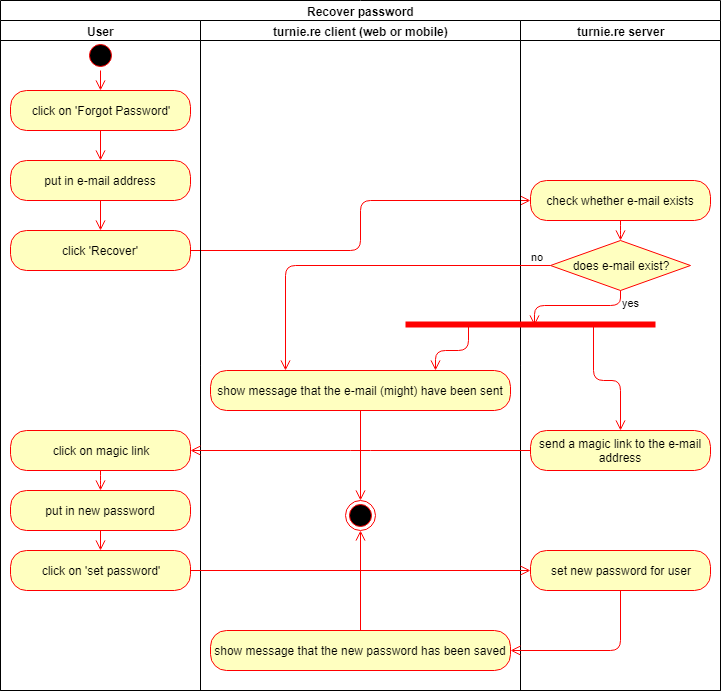

The diagram above was exported from draw.io. Its source (the exported page's mxGraphModel, read from the mxfile embedded in the PNG):
<mxGraphModel dx="1394" dy="753" grid="1" gridSize="10" guides="1" tooltips="1" connect="1" arrows="1" fold="1" page="1" pageScale="1" pageWidth="827" pageHeight="1169" background="#ffffff" math="0" shadow="0">
  <root>
    <mxCell id="0" />
    <mxCell id="1" parent="0" />
    <mxCell id="16" value="Recover password&lt;br&gt;" style="swimlane;html=1;childLayout=stackLayout;resizeParent=1;resizeParentMax=0;startSize=20;shadow=0;comic=0;strokeColor=#000000;fillColor=none;" parent="1" vertex="1">
      <mxGeometry x="40" y="60" width="720" height="690" as="geometry" />
    </mxCell>
    <mxCell id="29" value="" style="edgeStyle=orthogonalEdgeStyle;html=1;verticalAlign=bottom;endArrow=open;endSize=8;strokeColor=#ff0000;entryX=0;entryY=0.5;" parent="16" source="28" target="54" edge="1">
      <mxGeometry relative="1" as="geometry">
        <mxPoint x="410" y="250" as="targetPoint" />
      </mxGeometry>
    </mxCell>
    <mxCell id="17" value="User" style="swimlane;html=1;startSize=20;" parent="16" vertex="1">
      <mxGeometry y="20" width="200" height="670" as="geometry" />
    </mxCell>
    <mxCell id="22" value="" style="ellipse;html=1;shape=startState;fillColor=#000000;strokeColor=#ff0000;shadow=0;comic=0;" parent="17" vertex="1">
      <mxGeometry x="85" y="20" width="30" height="30" as="geometry" />
    </mxCell>
    <mxCell id="23" value="" style="edgeStyle=orthogonalEdgeStyle;html=1;verticalAlign=bottom;endArrow=open;endSize=8;strokeColor=#ff0000;exitX=0.5;exitY=1;" parent="17" source="22" edge="1">
      <mxGeometry relative="1" as="geometry">
        <mxPoint x="100" y="70" as="targetPoint" />
        <mxPoint x="80" y="70" as="sourcePoint" />
      </mxGeometry>
    </mxCell>
    <mxCell id="24" value="click on 'Forgot Password'&lt;br&gt;" style="rounded=1;whiteSpace=wrap;html=1;arcSize=40;fillColor=#ffffc0;strokeColor=#ff0000;shadow=0;comic=0;" parent="17" vertex="1">
      <mxGeometry x="10" y="70" width="180" height="40" as="geometry" />
    </mxCell>
    <mxCell id="25" value="" style="edgeStyle=orthogonalEdgeStyle;html=1;verticalAlign=bottom;endArrow=open;endSize=8;strokeColor=#ff0000;" parent="17" source="24" edge="1">
      <mxGeometry relative="1" as="geometry">
        <mxPoint x="100" y="140" as="targetPoint" />
      </mxGeometry>
    </mxCell>
    <mxCell id="26" value="put in e-mail address" style="rounded=1;whiteSpace=wrap;html=1;arcSize=40;fillColor=#ffffc0;strokeColor=#ff0000;shadow=0;comic=0;" parent="17" vertex="1">
      <mxGeometry x="10" y="140" width="180" height="40" as="geometry" />
    </mxCell>
    <mxCell id="27" value="" style="edgeStyle=orthogonalEdgeStyle;html=1;verticalAlign=bottom;endArrow=open;endSize=8;strokeColor=#ff0000;exitX=0.5;exitY=1;" parent="17" source="26" target="28" edge="1">
      <mxGeometry relative="1" as="geometry">
        <mxPoint x="210" y="160" as="targetPoint" />
      </mxGeometry>
    </mxCell>
    <mxCell id="28" value="click 'Recover'" style="rounded=1;whiteSpace=wrap;html=1;arcSize=40;fillColor=#ffffc0;strokeColor=#ff0000;shadow=0;comic=0;" parent="17" vertex="1">
      <mxGeometry x="10" y="210" width="180" height="40" as="geometry" />
    </mxCell>
    <mxCell id="63" value="click on magic link&lt;br&gt;" style="rounded=1;whiteSpace=wrap;html=1;arcSize=40;fillColor=#ffffc0;strokeColor=#ff0000;" parent="17" vertex="1">
      <mxGeometry x="10" y="410" width="180" height="40" as="geometry" />
    </mxCell>
    <mxCell id="64" value="" style="edgeStyle=orthogonalEdgeStyle;html=1;verticalAlign=bottom;endArrow=open;endSize=8;strokeColor=#ff0000;" parent="17" source="63" edge="1">
      <mxGeometry relative="1" as="geometry">
        <mxPoint x="100" y="470" as="targetPoint" />
        <Array as="points">
          <mxPoint x="100" y="460" />
          <mxPoint x="100" y="460" />
        </Array>
      </mxGeometry>
    </mxCell>
    <mxCell id="66" value="put in new password&lt;br&gt;" style="rounded=1;whiteSpace=wrap;html=1;arcSize=40;fillColor=#ffffc0;strokeColor=#ff0000;" parent="17" vertex="1">
      <mxGeometry x="10" y="470" width="180" height="40" as="geometry" />
    </mxCell>
    <mxCell id="67" value="" style="edgeStyle=orthogonalEdgeStyle;html=1;verticalAlign=bottom;endArrow=open;endSize=8;strokeColor=#ff0000;" parent="17" source="66" edge="1">
      <mxGeometry relative="1" as="geometry">
        <mxPoint x="100" y="530" as="targetPoint" />
      </mxGeometry>
    </mxCell>
    <mxCell id="68" value="click on 'set password'" style="rounded=1;whiteSpace=wrap;html=1;arcSize=40;fillColor=#ffffc0;strokeColor=#ff0000;" parent="17" vertex="1">
      <mxGeometry x="10" y="530" width="180" height="40" as="geometry" />
    </mxCell>
    <mxCell id="18" value="turnie.re client (web or mobile)&lt;br&gt;" style="swimlane;html=1;startSize=20;" parent="16" vertex="1">
      <mxGeometry x="200" y="20" width="320" height="670" as="geometry" />
    </mxCell>
    <mxCell id="59" value="" style="ellipse;html=1;shape=endState;fillColor=#000000;strokeColor=#ff0000;" parent="18" vertex="1">
      <mxGeometry x="145" y="480" width="30" height="30" as="geometry" />
    </mxCell>
    <mxCell id="75" value="show message that the e-mail (might) have been sent" style="rounded=1;whiteSpace=wrap;html=1;arcSize=40;fillColor=#ffffc0;strokeColor=#ff0000;" parent="18" vertex="1">
      <mxGeometry x="10" y="350" width="300" height="40" as="geometry" />
    </mxCell>
    <mxCell id="76" value="" style="edgeStyle=orthogonalEdgeStyle;html=1;verticalAlign=bottom;endArrow=open;endSize=8;strokeColor=#ff0000;entryX=0.5;entryY=0;" parent="18" source="75" target="59" edge="1">
      <mxGeometry relative="1" as="geometry">
        <mxPoint x="159.75862068965512" y="520.0344827586209" as="targetPoint" />
      </mxGeometry>
    </mxCell>
    <mxCell id="79" value="show message that the new password has been saved" style="rounded=1;whiteSpace=wrap;html=1;arcSize=40;fillColor=#ffffc0;strokeColor=#ff0000;" parent="18" vertex="1">
      <mxGeometry x="10" y="610" width="300" height="40" as="geometry" />
    </mxCell>
    <mxCell id="80" value="" style="edgeStyle=orthogonalEdgeStyle;html=1;verticalAlign=bottom;endArrow=open;endSize=8;strokeColor=#ff0000;exitX=0.5;exitY=0;entryX=0.5;entryY=1;" parent="18" source="79" target="59" edge="1">
      <mxGeometry relative="1" as="geometry">
        <mxPoint x="175" y="710" as="targetPoint" />
      </mxGeometry>
    </mxCell>
    <mxCell id="21" value="turnie.re server" style="swimlane;html=1;startSize=20;" parent="16" vertex="1">
      <mxGeometry x="520" y="20" width="200" height="670" as="geometry" />
    </mxCell>
    <mxCell id="54" value="check whether e-mail exists" style="rounded=1;whiteSpace=wrap;html=1;arcSize=40;fillColor=#ffffc0;strokeColor=#ff0000;" parent="21" vertex="1">
      <mxGeometry x="10" y="160" width="180" height="40" as="geometry" />
    </mxCell>
    <mxCell id="55" value="" style="edgeStyle=orthogonalEdgeStyle;html=1;verticalAlign=bottom;endArrow=open;endSize=8;strokeColor=#ff0000;entryX=0.5;entryY=0;" parent="21" source="54" target="56" edge="1">
      <mxGeometry relative="1" as="geometry">
        <mxPoint x="100" y="270" as="targetPoint" />
        <Array as="points">
          <mxPoint x="100" y="210" />
          <mxPoint x="100" y="210" />
        </Array>
      </mxGeometry>
    </mxCell>
    <mxCell id="56" value="does e-mail exist?" style="rhombus;whiteSpace=wrap;html=1;fillColor=#ffffc0;strokeColor=#ff0000;" parent="21" vertex="1">
      <mxGeometry x="30" y="220" width="140" height="50" as="geometry" />
    </mxCell>
    <mxCell id="58" value="yes" style="edgeStyle=orthogonalEdgeStyle;html=1;align=left;verticalAlign=top;endArrow=open;endSize=8;strokeColor=#ff0000;entryX=0.516;entryY=0.641;entryPerimeter=0;" parent="21" source="56" target="72" edge="1">
      <mxGeometry x="-1" relative="1" as="geometry">
        <mxPoint x="100" y="320" as="targetPoint" />
      </mxGeometry>
    </mxCell>
    <mxCell id="60" value="send a magic link to the e-mail address&lt;br&gt;" style="rounded=1;whiteSpace=wrap;html=1;arcSize=40;fillColor=#ffffc0;strokeColor=#ff0000;" parent="21" vertex="1">
      <mxGeometry x="10" y="410" width="180" height="40" as="geometry" />
    </mxCell>
    <mxCell id="70" value="set new password for user" style="rounded=1;whiteSpace=wrap;html=1;arcSize=40;fillColor=#ffffc0;strokeColor=#ff0000;" parent="21" vertex="1">
      <mxGeometry x="10" y="530" width="180" height="40" as="geometry" />
    </mxCell>
    <mxCell id="72" value="" style="shape=line;html=1;strokeWidth=6;strokeColor=#ff0000;" parent="21" vertex="1">
      <mxGeometry x="-115" y="299" width="250" height="10" as="geometry" />
    </mxCell>
    <mxCell id="74" value="" style="edgeStyle=orthogonalEdgeStyle;html=1;verticalAlign=bottom;endArrow=open;endSize=8;strokeColor=#ff0000;exitX=0.75;exitY=0.5;exitPerimeter=0;entryX=0.5;entryY=0;" parent="21" source="72" target="60" edge="1">
      <mxGeometry relative="1" as="geometry">
        <mxPoint x="-90" y="460" as="targetPoint" />
        <mxPoint x="-37.82758620689651" y="390.0344827586209" as="sourcePoint" />
      </mxGeometry>
    </mxCell>
    <mxCell id="57" value="no" style="edgeStyle=orthogonalEdgeStyle;html=1;align=left;verticalAlign=bottom;endArrow=open;endSize=8;strokeColor=#ff0000;exitX=0;exitY=0.5;entryX=0.25;entryY=0;" parent="16" source="56" target="75" edge="1">
      <mxGeometry x="-0.8871" relative="1" as="geometry">
        <mxPoint x="260" y="300" as="targetPoint" />
        <mxPoint as="offset" />
      </mxGeometry>
    </mxCell>
    <mxCell id="73" value="" style="edgeStyle=orthogonalEdgeStyle;html=1;verticalAlign=bottom;endArrow=open;endSize=8;strokeColor=#ff0000;exitX=0.25;exitY=0.5;exitPerimeter=0;entryX=0.75;entryY=0;" parent="16" source="72" target="75" edge="1">
      <mxGeometry relative="1" as="geometry">
        <mxPoint x="420" y="420" as="targetPoint" />
      </mxGeometry>
    </mxCell>
    <mxCell id="71" value="" style="edgeStyle=orthogonalEdgeStyle;html=1;verticalAlign=bottom;endArrow=open;endSize=8;strokeColor=#ff0000;exitX=0.5;exitY=1;entryX=1;entryY=0.5;" parent="16" source="70" target="79" edge="1">
      <mxGeometry relative="1" as="geometry">
        <mxPoint x="620" y="680" as="targetPoint" />
      </mxGeometry>
    </mxCell>
    <mxCell id="78" value="" style="edgeStyle=orthogonalEdgeStyle;html=1;verticalAlign=bottom;endArrow=open;endSize=8;strokeColor=#ff0000;entryX=1;entryY=0.5;exitX=0;exitY=0.5;" parent="16" source="60" target="63" edge="1">
      <mxGeometry relative="1" as="geometry">
        <mxPoint x="369.7586206896551" y="490.0344827586209" as="targetPoint" />
        <mxPoint x="369.7586206896551" y="410" as="sourcePoint" />
        <Array as="points">
          <mxPoint x="360" y="450" />
          <mxPoint x="360" y="450" />
        </Array>
      </mxGeometry>
    </mxCell>
    <mxCell id="69" value="" style="edgeStyle=orthogonalEdgeStyle;html=1;verticalAlign=bottom;endArrow=open;endSize=8;strokeColor=#ff0000;exitX=1;exitY=0.5;entryX=0;entryY=0.5;" parent="16" source="68" target="70" edge="1">
      <mxGeometry relative="1" as="geometry">
        <mxPoint x="410" y="570" as="targetPoint" />
      </mxGeometry>
    </mxCell>
  </root>
</mxGraphModel>